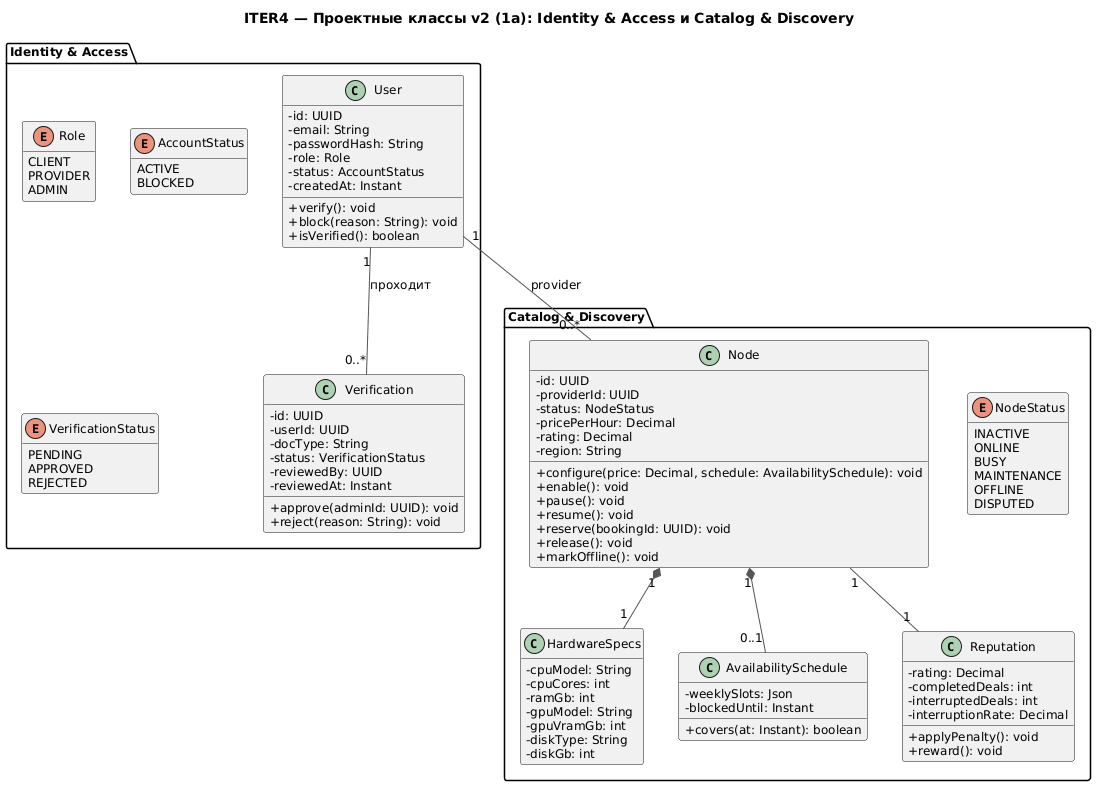

The diagram above was rendered by PlantUML. Its source (embedded in the PNG):
@startuml
title ITER4 — Проектные классы v2 (1а): Identity & Access и Catalog & Discovery

skinparam shadowing false
skinparam classAttributeIconSize 0
skinparam defaultFontSize 12
skinparam ArrowColor #555555
hide empty members

package "Identity & Access" {
  class User {
    - id: UUID
    - email: String
    - passwordHash: String
    - role: Role
    - status: AccountStatus
    - createdAt: Instant
    + verify(): void
    + block(reason: String): void
    + isVerified(): boolean
  }
  class Verification {
    - id: UUID
    - userId: UUID
    - docType: String
    - status: VerificationStatus
    - reviewedBy: UUID
    - reviewedAt: Instant
    + approve(adminId: UUID): void
    + reject(reason: String): void
  }
  enum Role {
    CLIENT
    PROVIDER
    ADMIN
  }
  enum AccountStatus {
    ACTIVE
    BLOCKED
  }
  enum VerificationStatus {
    PENDING
    APPROVED
    REJECTED
  }
}

package "Catalog & Discovery" {
  class Node {
    - id: UUID
    - providerId: UUID
    - status: NodeStatus
    - pricePerHour: Decimal
    - rating: Decimal
    - region: String
    + configure(price: Decimal, schedule: AvailabilitySchedule): void
    + enable(): void
    + pause(): void
    + resume(): void
    + reserve(bookingId: UUID): void
    + release(): void
    + markOffline(): void
  }
  class HardwareSpecs {
    - cpuModel: String
    - cpuCores: int
    - ramGb: int
    - gpuModel: String
    - gpuVramGb: int
    - diskType: String
    - diskGb: int
  }
  class AvailabilitySchedule {
    - weeklySlots: Json
    - blockedUntil: Instant
    + covers(at: Instant): boolean
  }
  class Reputation {
    - rating: Decimal
    - completedDeals: int
    - interruptedDeals: int
    - interruptionRate: Decimal
    + applyPenalty(): void
    + reward(): void
  }
  enum NodeStatus {
    INACTIVE
    ONLINE
    BUSY
    MAINTENANCE
    OFFLINE
    DISPUTED
  }
}

User "1" -- "0..*" Verification : проходит
User "1" -- "0..*" Node : provider
Node "1" *-- "1" HardwareSpecs
Node "1" *-- "0..1" AvailabilitySchedule
Node "1" -- "1" Reputation

@enduml